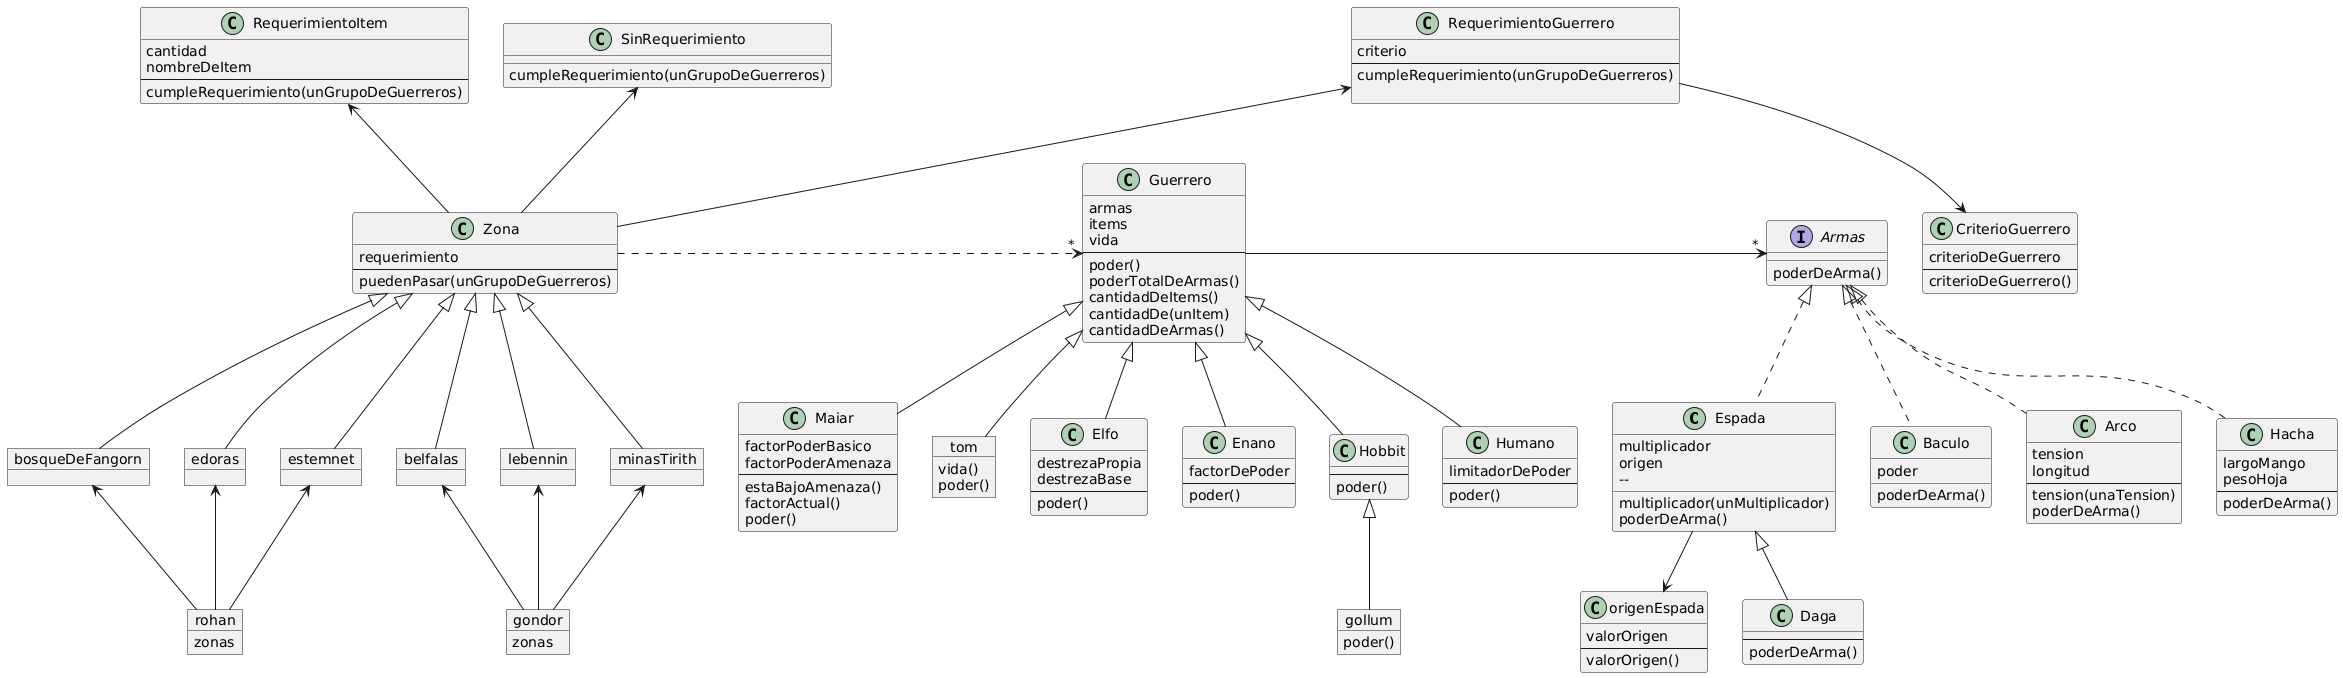

The diagram above was rendered by PlantUML. Its source (embedded in the PNG):
@startuml
class Espada{

    multiplicador
    origen
    --
    multiplicador(unMultiplicador)
    poderDeArma() 
}

class Baculo{

    poder
    poderDeArma() 
}

class Daga{
    --
    poderDeArma()
}

class Arco{
    tension
    longitud
    --
    tension(unaTension)
    poderDeArma()
}

class Hacha{
    largoMango
    pesoHoja
    --
    poderDeArma()
}

class origenEspada{
    valorOrigen
    --
    valorOrigen()
}

interface Armas{
    poderDeArma()
}

Armas <|.. Espada
Armas <|.. Baculo
Espada <|-- Daga
Armas <|.. Hacha
Armas <|.. Arco
Espada --> origenEspada


class Guerrero {
    armas 
    items 
    vida
--
    poder()
    poderTotalDeArmas()
    cantidadDeItems()
    cantidadDe(unItem)
    cantidadDeArmas()
}

class Elfo{
    destrezaPropia
    destrezaBase
    --
    poder()
}

class Enano{
    factorDePoder
    --
    poder()
}

class Hobbit{
    --
    poder()
}

object gollum{
    poder()
}

class Humano {
    limitadorDePoder
    --
    poder() 
}

class Maiar{
    factorPoderBasico
    factorPoderAmenaza
    --
    estaBajoAmenaza() 
    factorActual() 
    poder()
}

object tom {

  vida()
  poder()
}

Guerrero <|-- Elfo
Guerrero <|-- Enano
Guerrero <|-- Hobbit
Guerrero <|-- Humano
Guerrero <|-- Maiar
Guerrero <|-- tom
Hobbit <|-- gollum


class Zona {
    requerimiento
    --
    puedenPasar(unGrupoDeGuerreros)
}    


class RequerimientoItem {
    cantidad
    nombreDeItem
    --
    cumpleRequerimiento(unGrupoDeGuerreros)
}

class RequerimientoGuerrero{
    criterio
--
    cumpleRequerimiento(unGrupoDeGuerreros)
    
}

class SinRequerimiento {
    cumpleRequerimiento(unGrupoDeGuerreros)
}

class CriterioGuerrero{
    criterioDeGuerrero
    --
    criterioDeGuerrero()
}

object rohan{
    zonas
}

object bosqueDeFangorn {

}

object edoras {

}

object estemnet {
    
}

object gondor{
    zonas
}

object belfalas{

}

object lebennin {

}

object minasTirith {
   
}

belfalas <-- gondor
lebennin <-- gondor
minasTirith <-- gondor
bosqueDeFangorn <-- rohan
edoras <-- rohan
estemnet <-- rohan
RequerimientoGuerrero --> CriterioGuerrero

Zona <|-- belfalas
Zona <|-- lebennin
Zona <|-- minasTirith
Zona <|-- bosqueDeFangorn
Zona <|-- edoras
Zona <|-- estemnet
RequerimientoItem <-- Zona
RequerimientoGuerrero <-- Zona
SinRequerimiento <-- Zona

Guerrero ->"*" Armas
Zona .>"*" Guerrero
@enduml